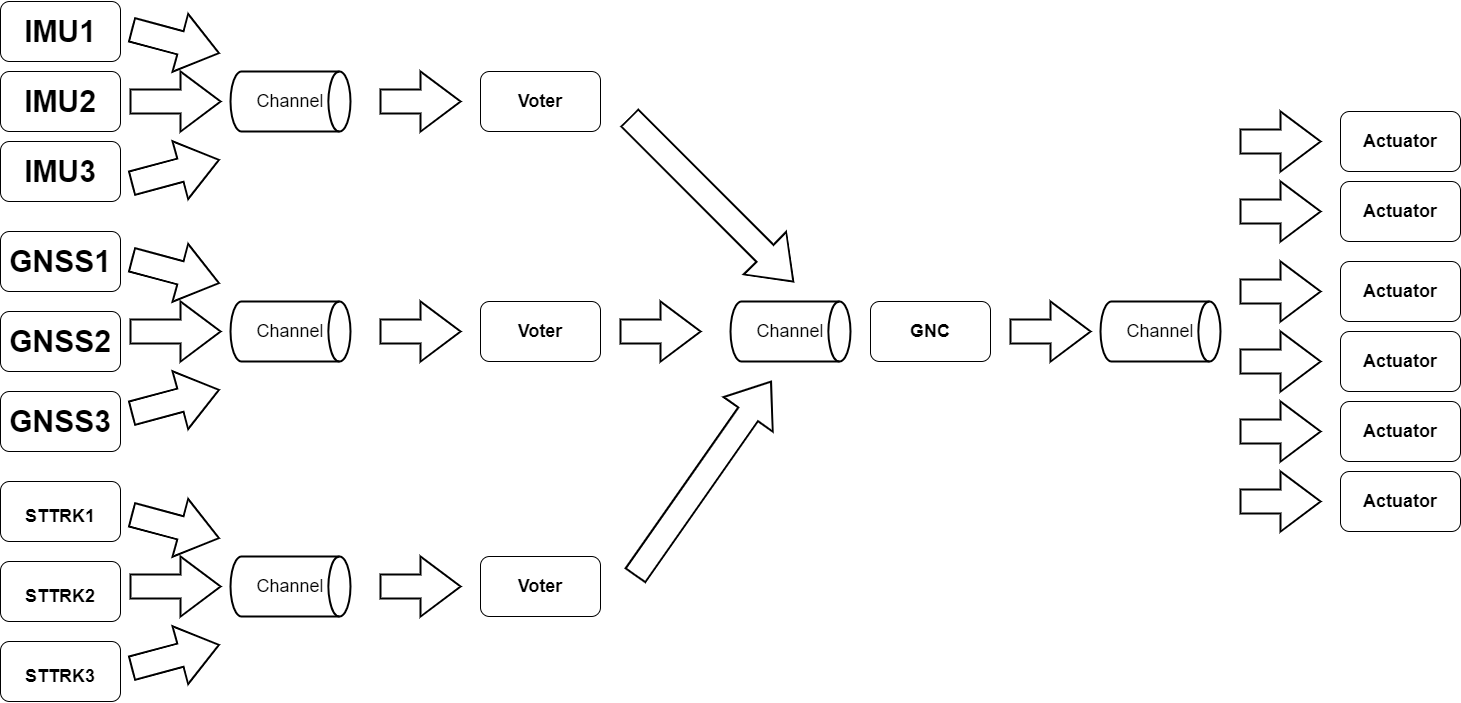

The diagram above was exported from draw.io. Its source (the exported page's mxGraphModel, read from the mxfile embedded in the PNG):
<mxGraphModel dx="1574" dy="1236" grid="1" gridSize="10" guides="1" tooltips="1" connect="1" arrows="1" fold="1" page="1" pageScale="1" pageWidth="827" pageHeight="1169" math="0" shadow="0">
  <root>
    <mxCell id="0" />
    <mxCell id="1" parent="0" />
    <mxCell id="KoWzmsi8W3WBeFH0ex9y-2" value="&lt;b&gt;IMU3&lt;/b&gt;" style="rounded=1;whiteSpace=wrap;html=1;fontSize=30;" vertex="1" parent="1">
      <mxGeometry x="30" y="210" width="120" height="60" as="geometry" />
    </mxCell>
    <mxCell id="KoWzmsi8W3WBeFH0ex9y-3" value="&lt;b&gt;GNSS3&lt;/b&gt;" style="rounded=1;whiteSpace=wrap;html=1;fontSize=30;" vertex="1" parent="1">
      <mxGeometry x="30" y="460" width="120" height="60" as="geometry" />
    </mxCell>
    <mxCell id="KoWzmsi8W3WBeFH0ex9y-4" value="&lt;b style=&quot;font-size: 18px;&quot;&gt;STTRK1&lt;br&gt;&lt;/b&gt;" style="rounded=1;whiteSpace=wrap;html=1;fontSize=30;" vertex="1" parent="1">
      <mxGeometry x="30" y="550" width="120" height="60" as="geometry" />
    </mxCell>
    <mxCell id="KoWzmsi8W3WBeFH0ex9y-8" value="&lt;b&gt;GNC&lt;/b&gt;" style="rounded=1;whiteSpace=wrap;html=1;fontSize=18;" vertex="1" parent="1">
      <mxGeometry x="900" y="370" width="120" height="60" as="geometry" />
    </mxCell>
    <mxCell id="KoWzmsi8W3WBeFH0ex9y-9" value="&lt;b&gt;Actuator&lt;/b&gt;" style="rounded=1;whiteSpace=wrap;html=1;fontSize=18;" vertex="1" parent="1">
      <mxGeometry x="1370" y="250" width="120" height="60" as="geometry" />
    </mxCell>
    <mxCell id="KoWzmsi8W3WBeFH0ex9y-10" value="&lt;b&gt;Actuator&lt;/b&gt;" style="rounded=1;whiteSpace=wrap;html=1;fontSize=18;" vertex="1" parent="1">
      <mxGeometry x="1370" y="330" width="120" height="60" as="geometry" />
    </mxCell>
    <mxCell id="KoWzmsi8W3WBeFH0ex9y-11" value="&lt;b&gt;Actuator&lt;/b&gt;" style="rounded=1;whiteSpace=wrap;html=1;fontSize=18;" vertex="1" parent="1">
      <mxGeometry x="1370" y="180" width="120" height="60" as="geometry" />
    </mxCell>
    <mxCell id="KoWzmsi8W3WBeFH0ex9y-12" value="&lt;b&gt;Actuator&lt;/b&gt;" style="rounded=1;whiteSpace=wrap;html=1;fontSize=18;" vertex="1" parent="1">
      <mxGeometry x="1370" y="400" width="120" height="60" as="geometry" />
    </mxCell>
    <mxCell id="KoWzmsi8W3WBeFH0ex9y-13" value="&lt;b&gt;Actuator&lt;/b&gt;" style="rounded=1;whiteSpace=wrap;html=1;fontSize=18;" vertex="1" parent="1">
      <mxGeometry x="1370" y="470" width="120" height="60" as="geometry" />
    </mxCell>
    <mxCell id="KoWzmsi8W3WBeFH0ex9y-14" value="&lt;b&gt;Actuator&lt;/b&gt;" style="rounded=1;whiteSpace=wrap;html=1;fontSize=18;" vertex="1" parent="1">
      <mxGeometry x="1370" y="540" width="120" height="60" as="geometry" />
    </mxCell>
    <mxCell id="KoWzmsi8W3WBeFH0ex9y-17" value="Channel" style="strokeWidth=2;html=1;shape=mxgraph.flowchart.direct_data;whiteSpace=wrap;fontSize=18;align=center;" vertex="1" parent="1">
      <mxGeometry x="260" y="140" width="120" height="60" as="geometry" />
    </mxCell>
    <mxCell id="KoWzmsi8W3WBeFH0ex9y-18" value="Channel" style="strokeWidth=2;html=1;shape=mxgraph.flowchart.direct_data;whiteSpace=wrap;fontSize=18;align=center;" vertex="1" parent="1">
      <mxGeometry x="1130" y="370" width="120" height="60" as="geometry" />
    </mxCell>
    <mxCell id="KoWzmsi8W3WBeFH0ex9y-21" value="" style="verticalLabelPosition=top;verticalAlign=bottom;html=1;strokeWidth=2;shape=mxgraph.arrows2.arrow;dy=0.6;dx=40;notch=0;fontSize=18;rotation=0;labelPosition=center;align=center;" vertex="1" parent="1">
      <mxGeometry x="160" y="140" width="90" height="60" as="geometry" />
    </mxCell>
    <mxCell id="KoWzmsi8W3WBeFH0ex9y-22" value="" style="verticalLabelPosition=middle;verticalAlign=middle;html=1;strokeWidth=2;shape=mxgraph.arrows2.arrow;dy=0.6;dx=40;notch=0;fontSize=18;rotation=-15;labelPosition=center;align=center;" vertex="1" parent="1">
      <mxGeometry x="160" y="210" width="90" height="60" as="geometry" />
    </mxCell>
    <mxCell id="KoWzmsi8W3WBeFH0ex9y-23" value="" style="verticalLabelPosition=middle;verticalAlign=middle;html=1;strokeWidth=2;shape=mxgraph.arrows2.arrow;dy=0.6;dx=40;notch=0;fontSize=18;rotation=15;labelPosition=center;align=center;" vertex="1" parent="1">
      <mxGeometry x="160" y="80" width="90" height="60" as="geometry" />
    </mxCell>
    <mxCell id="KoWzmsi8W3WBeFH0ex9y-24" value="" style="verticalLabelPosition=middle;verticalAlign=middle;html=1;strokeWidth=2;shape=mxgraph.arrows2.arrow;dy=0.6;dx=40;notch=0;fontSize=18;rotation=-55;labelPosition=center;align=center;" vertex="1" parent="1">
      <mxGeometry x="614.5" y="516.88" width="236.5" height="60" as="geometry" />
    </mxCell>
    <mxCell id="KoWzmsi8W3WBeFH0ex9y-27" value="" style="verticalLabelPosition=middle;verticalAlign=middle;html=1;strokeWidth=2;shape=mxgraph.arrows2.arrow;dy=0.6;dx=40;notch=0;fontSize=18;rotation=0;labelPosition=center;align=center;" vertex="1" parent="1">
      <mxGeometry x="1040" y="370" width="80" height="60" as="geometry" />
    </mxCell>
    <mxCell id="KoWzmsi8W3WBeFH0ex9y-28" value="" style="verticalLabelPosition=middle;verticalAlign=middle;html=1;strokeWidth=2;shape=mxgraph.arrows2.arrow;dy=0.6;dx=40;notch=0;fontSize=18;rotation=0;labelPosition=center;align=center;" vertex="1" parent="1">
      <mxGeometry x="1270" y="180" width="80" height="60" as="geometry" />
    </mxCell>
    <mxCell id="KoWzmsi8W3WBeFH0ex9y-29" value="" style="verticalLabelPosition=middle;verticalAlign=middle;html=1;strokeWidth=2;shape=mxgraph.arrows2.arrow;dy=0.6;dx=40;notch=0;fontSize=18;rotation=0;labelPosition=center;align=center;" vertex="1" parent="1">
      <mxGeometry x="1270" y="250" width="80" height="60" as="geometry" />
    </mxCell>
    <mxCell id="KoWzmsi8W3WBeFH0ex9y-30" value="" style="verticalLabelPosition=middle;verticalAlign=middle;html=1;strokeWidth=2;shape=mxgraph.arrows2.arrow;dy=0.6;dx=40;notch=0;fontSize=18;rotation=0;labelPosition=center;align=center;" vertex="1" parent="1">
      <mxGeometry x="1270" y="540" width="80" height="60" as="geometry" />
    </mxCell>
    <mxCell id="KoWzmsi8W3WBeFH0ex9y-31" value="" style="verticalLabelPosition=middle;verticalAlign=middle;html=1;strokeWidth=2;shape=mxgraph.arrows2.arrow;dy=0.6;dx=40;notch=0;fontSize=18;rotation=0;labelPosition=center;align=center;" vertex="1" parent="1">
      <mxGeometry x="1270" y="470" width="80" height="60" as="geometry" />
    </mxCell>
    <mxCell id="KoWzmsi8W3WBeFH0ex9y-32" value="" style="verticalLabelPosition=middle;verticalAlign=middle;html=1;strokeWidth=2;shape=mxgraph.arrows2.arrow;dy=0.6;dx=40;notch=0;fontSize=18;rotation=0;labelPosition=center;align=center;" vertex="1" parent="1">
      <mxGeometry x="1270" y="330" width="80" height="60" as="geometry" />
    </mxCell>
    <mxCell id="KoWzmsi8W3WBeFH0ex9y-33" value="" style="verticalLabelPosition=middle;verticalAlign=middle;html=1;strokeWidth=2;shape=mxgraph.arrows2.arrow;dy=0.6;dx=40;notch=0;fontSize=18;rotation=0;labelPosition=center;align=center;" vertex="1" parent="1">
      <mxGeometry x="1270" y="400" width="80" height="60" as="geometry" />
    </mxCell>
    <mxCell id="KoWzmsi8W3WBeFH0ex9y-34" value="&lt;b&gt;IMU1&lt;/b&gt;" style="rounded=1;whiteSpace=wrap;html=1;fontSize=30;" vertex="1" parent="1">
      <mxGeometry x="30" y="70" width="120" height="60" as="geometry" />
    </mxCell>
    <mxCell id="KoWzmsi8W3WBeFH0ex9y-35" value="&lt;b&gt;IMU2&lt;/b&gt;" style="rounded=1;whiteSpace=wrap;html=1;fontSize=30;" vertex="1" parent="1">
      <mxGeometry x="30" y="140" width="120" height="60" as="geometry" />
    </mxCell>
    <mxCell id="KoWzmsi8W3WBeFH0ex9y-36" value="&lt;b&gt;Voter&lt;/b&gt;" style="rounded=1;whiteSpace=wrap;html=1;fontSize=18;" vertex="1" parent="1">
      <mxGeometry x="510" y="370" width="120" height="60" as="geometry" />
    </mxCell>
    <mxCell id="KoWzmsi8W3WBeFH0ex9y-38" value="&lt;b&gt;GNSS2&lt;/b&gt;" style="rounded=1;whiteSpace=wrap;html=1;fontSize=30;" vertex="1" parent="1">
      <mxGeometry x="30" y="380" width="120" height="60" as="geometry" />
    </mxCell>
    <mxCell id="KoWzmsi8W3WBeFH0ex9y-39" value="&lt;b&gt;GNSS1&lt;/b&gt;" style="rounded=1;whiteSpace=wrap;html=1;fontSize=30;" vertex="1" parent="1">
      <mxGeometry x="30" y="300" width="120" height="60" as="geometry" />
    </mxCell>
    <mxCell id="KoWzmsi8W3WBeFH0ex9y-40" value="&lt;b style=&quot;font-size: 18px;&quot;&gt;STTRK2&lt;br&gt;&lt;/b&gt;" style="rounded=1;whiteSpace=wrap;html=1;fontSize=30;" vertex="1" parent="1">
      <mxGeometry x="30" y="630" width="120" height="60" as="geometry" />
    </mxCell>
    <mxCell id="KoWzmsi8W3WBeFH0ex9y-41" value="&lt;b style=&quot;font-size: 18px;&quot;&gt;STTRK3&lt;br&gt;&lt;/b&gt;" style="rounded=1;whiteSpace=wrap;html=1;fontSize=30;" vertex="1" parent="1">
      <mxGeometry x="30" y="710" width="120" height="60" as="geometry" />
    </mxCell>
    <mxCell id="KoWzmsi8W3WBeFH0ex9y-42" value="Channel" style="strokeWidth=2;html=1;shape=mxgraph.flowchart.direct_data;whiteSpace=wrap;fontSize=18;align=center;" vertex="1" parent="1">
      <mxGeometry x="260" y="370" width="120" height="60" as="geometry" />
    </mxCell>
    <mxCell id="KoWzmsi8W3WBeFH0ex9y-43" value="" style="verticalLabelPosition=top;verticalAlign=bottom;html=1;strokeWidth=2;shape=mxgraph.arrows2.arrow;dy=0.6;dx=40;notch=0;fontSize=18;rotation=0;labelPosition=center;align=center;" vertex="1" parent="1">
      <mxGeometry x="160" y="370" width="90" height="60" as="geometry" />
    </mxCell>
    <mxCell id="KoWzmsi8W3WBeFH0ex9y-44" value="" style="verticalLabelPosition=middle;verticalAlign=middle;html=1;strokeWidth=2;shape=mxgraph.arrows2.arrow;dy=0.6;dx=40;notch=0;fontSize=18;rotation=-15;labelPosition=center;align=center;" vertex="1" parent="1">
      <mxGeometry x="160" y="440" width="90" height="60" as="geometry" />
    </mxCell>
    <mxCell id="KoWzmsi8W3WBeFH0ex9y-45" value="" style="verticalLabelPosition=middle;verticalAlign=middle;html=1;strokeWidth=2;shape=mxgraph.arrows2.arrow;dy=0.6;dx=40;notch=0;fontSize=18;rotation=15;labelPosition=center;align=center;" vertex="1" parent="1">
      <mxGeometry x="160" y="310" width="90" height="60" as="geometry" />
    </mxCell>
    <mxCell id="KoWzmsi8W3WBeFH0ex9y-46" value="Channel" style="strokeWidth=2;html=1;shape=mxgraph.flowchart.direct_data;whiteSpace=wrap;fontSize=18;align=center;" vertex="1" parent="1">
      <mxGeometry x="260" y="625" width="120" height="60" as="geometry" />
    </mxCell>
    <mxCell id="KoWzmsi8W3WBeFH0ex9y-47" value="" style="verticalLabelPosition=top;verticalAlign=bottom;html=1;strokeWidth=2;shape=mxgraph.arrows2.arrow;dy=0.6;dx=40;notch=0;fontSize=18;rotation=0;labelPosition=center;align=center;" vertex="1" parent="1">
      <mxGeometry x="160" y="625" width="90" height="60" as="geometry" />
    </mxCell>
    <mxCell id="KoWzmsi8W3WBeFH0ex9y-48" value="" style="verticalLabelPosition=middle;verticalAlign=middle;html=1;strokeWidth=2;shape=mxgraph.arrows2.arrow;dy=0.6;dx=40;notch=0;fontSize=18;rotation=-15;labelPosition=center;align=center;" vertex="1" parent="1">
      <mxGeometry x="160" y="695" width="90" height="60" as="geometry" />
    </mxCell>
    <mxCell id="KoWzmsi8W3WBeFH0ex9y-49" value="" style="verticalLabelPosition=middle;verticalAlign=middle;html=1;strokeWidth=2;shape=mxgraph.arrows2.arrow;dy=0.6;dx=40;notch=0;fontSize=18;rotation=15;labelPosition=center;align=center;" vertex="1" parent="1">
      <mxGeometry x="160" y="565" width="90" height="60" as="geometry" />
    </mxCell>
    <mxCell id="KoWzmsi8W3WBeFH0ex9y-52" value="&lt;b&gt;Voter&lt;/b&gt;" style="rounded=1;whiteSpace=wrap;html=1;fontSize=18;" vertex="1" parent="1">
      <mxGeometry x="510" y="140" width="120" height="60" as="geometry" />
    </mxCell>
    <mxCell id="KoWzmsi8W3WBeFH0ex9y-53" value="&lt;b&gt;Voter&lt;/b&gt;" style="rounded=1;whiteSpace=wrap;html=1;fontSize=18;" vertex="1" parent="1">
      <mxGeometry x="510" y="625" width="120" height="60" as="geometry" />
    </mxCell>
    <mxCell id="KoWzmsi8W3WBeFH0ex9y-54" value="" style="verticalLabelPosition=middle;verticalAlign=middle;html=1;strokeWidth=2;shape=mxgraph.arrows2.arrow;dy=0.6;dx=40;notch=0;fontSize=18;rotation=0;labelPosition=center;align=center;" vertex="1" parent="1">
      <mxGeometry x="410" y="625" width="80" height="60" as="geometry" />
    </mxCell>
    <mxCell id="KoWzmsi8W3WBeFH0ex9y-55" value="" style="verticalLabelPosition=middle;verticalAlign=middle;html=1;strokeWidth=2;shape=mxgraph.arrows2.arrow;dy=0.6;dx=40;notch=0;fontSize=18;rotation=0;labelPosition=center;align=center;" vertex="1" parent="1">
      <mxGeometry x="410" y="370" width="80" height="60" as="geometry" />
    </mxCell>
    <mxCell id="KoWzmsi8W3WBeFH0ex9y-56" value="" style="verticalLabelPosition=middle;verticalAlign=middle;html=1;strokeWidth=2;shape=mxgraph.arrows2.arrow;dy=0.6;dx=40;notch=0;fontSize=18;rotation=0;labelPosition=center;align=center;" vertex="1" parent="1">
      <mxGeometry x="410" y="140" width="80" height="60" as="geometry" />
    </mxCell>
    <mxCell id="KoWzmsi8W3WBeFH0ex9y-57" value="Channel" style="strokeWidth=2;html=1;shape=mxgraph.flowchart.direct_data;whiteSpace=wrap;fontSize=18;align=center;" vertex="1" parent="1">
      <mxGeometry x="760" y="370" width="120" height="60" as="geometry" />
    </mxCell>
    <mxCell id="KoWzmsi8W3WBeFH0ex9y-58" value="" style="verticalLabelPosition=middle;verticalAlign=middle;html=1;strokeWidth=2;shape=mxgraph.arrows2.arrow;dy=0.6;dx=40;notch=0;fontSize=18;rotation=0;labelPosition=center;align=center;" vertex="1" parent="1">
      <mxGeometry x="650" y="370" width="80" height="60" as="geometry" />
    </mxCell>
    <mxCell id="KoWzmsi8W3WBeFH0ex9y-59" value="" style="verticalLabelPosition=middle;verticalAlign=middle;html=1;strokeWidth=2;shape=mxgraph.arrows2.arrow;dy=0.6;dx=40;notch=0;fontSize=18;rotation=45;labelPosition=center;align=center;" vertex="1" parent="1">
      <mxGeometry x="625.56" y="238.31" width="231" height="60" as="geometry" />
    </mxCell>
  </root>
</mxGraphModel>